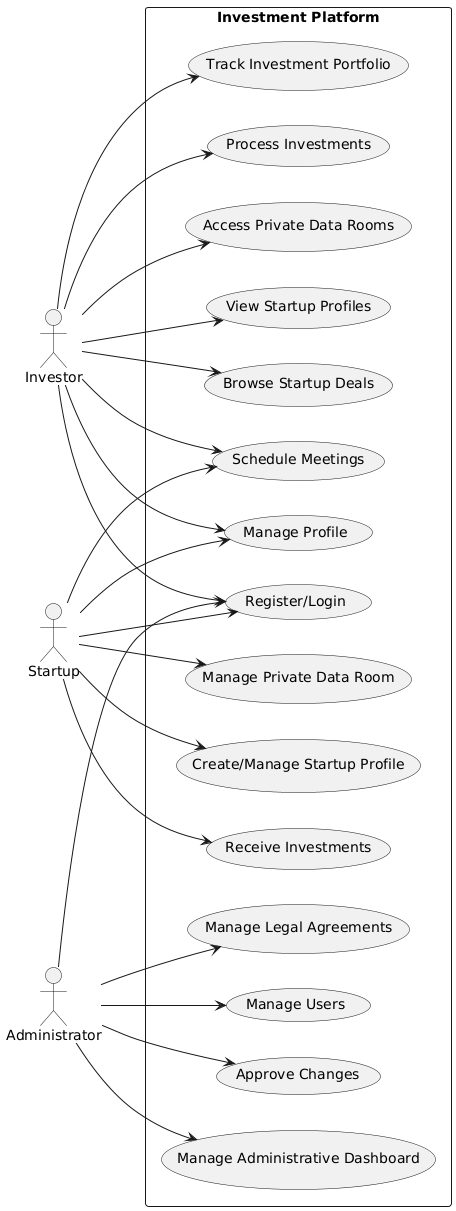

The diagram above was rendered by PlantUML. Its source (embedded in the PNG):
@startuml
left to right direction
actor "Investor" as investor
actor "Startup" as startup
actor "Administrator" as admin
rectangle "Investment Platform" {
  usecase "Register/Login" as UC1
  usecase "Manage Profile" as UC2
  usecase "Browse Startup Deals" as UC3
  usecase "View Startup Profiles" as UC4
  usecase "Access Private Data Rooms" as UC5
  usecase "Process Investments" as UC6
  usecase "Track Investment Portfolio" as UC7
  usecase "Create/Manage Startup Profile" as UC8
  usecase "Manage Private Data Room" as UC9
  usecase "Receive Investments" as UC10
  usecase "Schedule Meetings" as UC11
  usecase "Manage Administrative Dashboard" as UC12
  usecase "Approve Changes" as UC13
  usecase "Manage Users" as UC14
  usecase "Manage Legal Agreements" as UC15
}

investor --> UC1
investor --> UC2
investor --> UC3
investor --> UC4
investor --> UC5
investor --> UC6
investor --> UC7
investor --> UC11

startup --> UC1
startup --> UC2
startup --> UC8
startup --> UC9
startup --> UC10
startup --> UC11

admin --> UC1
admin --> UC12
admin --> UC13
admin --> UC14
admin --> UC15
@enduml